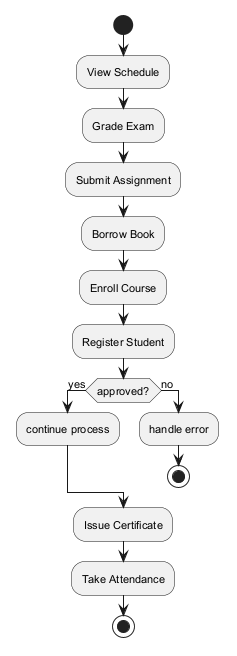

The diagram above was rendered by PlantUML. Its source (embedded in the PNG):
@startuml
skinparam backgroundColor #FFFFFF
skinparam classBackgroundColor #F3E5F5
skinparam classBorderColor #6A1B9A
skinparam defaultFontSize 11
start
:View Schedule;
:Grade Exam;
:Submit Assignment;
:Borrow Book;
:Enroll Course;
:Register Student;
if (approved?) then (yes)
:continue process;
else (no)
:handle error;
stop
endif
:Issue Certificate;
:Take Attendance;
stop
@enduml